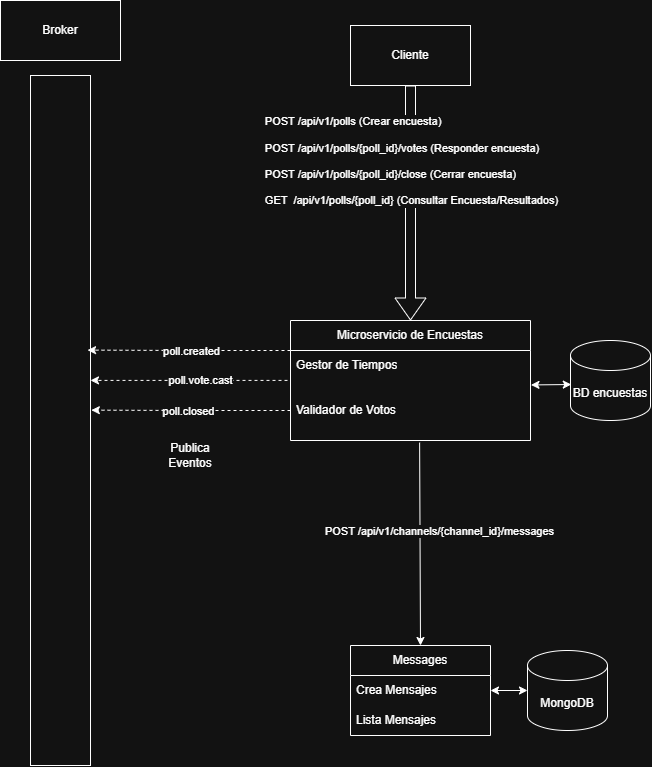

The diagram above was exported from draw.io. Its source (the exported page's mxGraphModel, read from the mxfile embedded in the PNG):
<mxGraphModel dx="1776" dy="2078" grid="1" gridSize="10" guides="1" tooltips="1" connect="1" arrows="1" fold="1" page="1" pageScale="1" pageWidth="827" pageHeight="1169" math="0" shadow="0">
  <root>
    <mxCell id="0" />
    <mxCell id="1" parent="0" />
    <mxCell id="2" parent="1" style="shape=cylinder3;whiteSpace=wrap;html=1;boundedLbl=1;backgroundOutline=1;size=15;fillColor=none;" value="MongoDB" vertex="1">
      <mxGeometry height="80" width="80" x="2067" y="-460" as="geometry" />
    </mxCell>
    <mxCell id="3" parent="1" style="shape=cylinder3;whiteSpace=wrap;html=1;boundedLbl=1;backgroundOutline=1;size=15;fillColor=none;" value="BD encuestas" vertex="1">
      <mxGeometry height="80" width="80" x="2110" y="-770" as="geometry" />
    </mxCell>
    <mxCell id="4" parent="1" style="swimlane;fontStyle=0;childLayout=stackLayout;horizontal=1;startSize=30;horizontalStack=0;resizeParent=1;resizeParentMax=0;resizeLast=0;collapsible=1;marginBottom=0;whiteSpace=wrap;html=1;fillColor=none;" value="Microservicio de Encuestas" vertex="1">
      <mxGeometry height="120" width="240" x="1830" y="-790" as="geometry" />
    </mxCell>
    <mxCell id="5" parent="4" style="text;fillColor=none;align=left;verticalAlign=middle;spacingLeft=4;spacingRight=4;overflow=hidden;points=[[0,0.5],[1,0.5]];portConstraint=eastwest;rotatable=0;whiteSpace=wrap;html=1;" value="Gestor de Tiempos" vertex="1">
      <mxGeometry height="30" width="240" y="30" as="geometry" />
    </mxCell>
    <mxCell id="6" parent="4" style="text;fillColor=none;align=left;verticalAlign=middle;spacingLeft=4;spacingRight=4;overflow=hidden;points=[[0,0.5],[1,0.5]];portConstraint=eastwest;rotatable=0;whiteSpace=wrap;html=1;" value="Validador de Votos" vertex="1">
      <mxGeometry height="60" width="240" y="60" as="geometry" />
    </mxCell>
    <mxCell id="7" parent="1" style="swimlane;fontStyle=0;childLayout=stackLayout;horizontal=1;startSize=30;horizontalStack=0;resizeParent=1;resizeParentMax=0;resizeLast=0;collapsible=1;marginBottom=0;whiteSpace=wrap;html=1;" value="Messages" vertex="1">
      <mxGeometry height="90" width="140" x="1890" y="-465" as="geometry" />
    </mxCell>
    <mxCell id="8" parent="7" style="text;strokeColor=none;fillColor=none;align=left;verticalAlign=middle;spacingLeft=4;spacingRight=4;overflow=hidden;points=[[0,0.5],[1,0.5]];portConstraint=eastwest;rotatable=0;whiteSpace=wrap;html=1;" value="Crea Mensajes" vertex="1">
      <mxGeometry height="30" width="140" y="30" as="geometry" />
    </mxCell>
    <mxCell id="9" parent="7" style="text;strokeColor=none;fillColor=none;align=left;verticalAlign=middle;spacingLeft=4;spacingRight=4;overflow=hidden;points=[[0,0.5],[1,0.5]];portConstraint=eastwest;rotatable=0;whiteSpace=wrap;html=1;" value="Lista Mensajes" vertex="1">
      <mxGeometry height="30" width="140" y="60" as="geometry" />
    </mxCell>
    <mxCell id="10" parent="1" style="rounded=0;whiteSpace=wrap;html=1;" value="Cliente" vertex="1">
      <mxGeometry height="60" width="120" x="1890" y="-1085" as="geometry" />
    </mxCell>
    <mxCell id="11" edge="1" parent="1" source="6" style="endArrow=classic;html=1;rounded=0;entryX=0.5;entryY=0;entryDx=0;entryDy=0;exitX=0.538;exitY=1.035;exitDx=0;exitDy=0;exitPerimeter=0;" target="7" value="">
      <mxGeometry height="50" relative="1" width="50" as="geometry">
        <mxPoint x="1830" y="-725" as="sourcePoint" />
        <mxPoint x="1880" y="-775" as="targetPoint" />
      </mxGeometry>
    </mxCell>
    <mxCell id="12" connectable="0" parent="11" style="edgeLabel;html=1;align=center;verticalAlign=middle;resizable=0;points=[];" value="POST /api/v1/channels/{channel_id}/messages" vertex="1">
      <mxGeometry relative="1" x="-0.316" as="geometry">
        <mxPoint x="19" y="19" as="offset" />
      </mxGeometry>
    </mxCell>
    <mxCell id="13" edge="1" parent="1" source="10" style="shape=flexArrow;endArrow=classic;html=1;rounded=0;exitX=0.5;exitY=1;exitDx=0;exitDy=0;entryX=0.5;entryY=0;entryDx=0;entryDy=0;width=10;endSize=7;" target="4" value="">
      <mxGeometry height="50" relative="1" width="50" as="geometry">
        <mxPoint x="1865" y="-885" as="sourcePoint" />
        <mxPoint x="1915" y="-935" as="targetPoint" />
      </mxGeometry>
    </mxCell>
    <mxCell id="14" connectable="0" parent="13" style="edgeLabel;html=1;align=center;verticalAlign=middle;resizable=0;points=[];" value="&lt;div align=&quot;justify&quot;&gt;POST /api/v1/polls (Crear encuesta)&lt;/div&gt;&lt;div align=&quot;justify&quot;&gt;&lt;br&gt;&lt;/div&gt;&lt;div align=&quot;justify&quot;&gt;POST /api/v1/polls/{poll_id}/votes (Responder encuesta)&lt;/div&gt;&lt;div align=&quot;justify&quot;&gt;&lt;br&gt;&lt;/div&gt;&lt;div align=&quot;justify&quot;&gt;POST&amp;nbsp;/api/v1/polls/{poll_id}/close (Cerrar encuesta)&lt;/div&gt;&lt;div align=&quot;justify&quot;&gt;&lt;br&gt;&lt;/div&gt;&lt;div align=&quot;justify&quot;&gt;GET&amp;nbsp; /api/v1/polls/{poll_id} (Consultar Encuesta/Resultados)&lt;/div&gt;" vertex="1">
      <mxGeometry relative="1" x="-0.4462" y="-2" as="geometry">
        <mxPoint x="2" y="10" as="offset" />
      </mxGeometry>
    </mxCell>
    <mxCell id="15" parent="1" style="rounded=0;whiteSpace=wrap;html=1;rotation=90;" value="" vertex="1">
      <mxGeometry height="60" width="690" x="1255" y="-720" as="geometry" />
    </mxCell>
    <mxCell id="16" parent="1" style="rounded=0;whiteSpace=wrap;html=1;" value="Broker" vertex="1">
      <mxGeometry height="60" width="120" x="1540" y="-1110" as="geometry" />
    </mxCell>
    <mxCell id="17" edge="1" parent="1" source="4" style="edgeStyle=orthogonalEdgeStyle;rounded=0;orthogonalLoop=1;jettySize=auto;html=1;exitX=0;exitY=0.25;exitDx=0;exitDy=0;entryX=0.398;entryY=0.049;entryDx=0;entryDy=0;entryPerimeter=0;dashed=1;" target="15">
      <mxGeometry relative="1" as="geometry" />
    </mxCell>
    <mxCell id="18" connectable="0" parent="17" style="edgeLabel;html=1;align=center;verticalAlign=middle;resizable=0;points=[];" value="poll.created" vertex="1">
      <mxGeometry relative="1" x="-0.0835" y="-1" as="geometry">
        <mxPoint x="-7" y="1" as="offset" />
      </mxGeometry>
    </mxCell>
    <mxCell id="19" edge="1" parent="1" source="6" style="edgeStyle=orthogonalEdgeStyle;rounded=0;orthogonalLoop=1;jettySize=auto;html=1;entryX=0.485;entryY=-0.014;entryDx=0;entryDy=0;entryPerimeter=0;dashed=1;" target="15">
      <mxGeometry relative="1" as="geometry" />
    </mxCell>
    <mxCell id="20" connectable="0" parent="19" style="edgeLabel;html=1;align=center;verticalAlign=middle;resizable=0;points=[];" value="poll.closed" vertex="1">
      <mxGeometry relative="1" x="0.0339" y="1" as="geometry">
        <mxPoint as="offset" />
      </mxGeometry>
    </mxCell>
    <mxCell id="21" edge="1" parent="1" source="6" style="endArrow=classic;startArrow=classic;html=1;rounded=0;entryX=0.01;entryY=0.55;entryDx=0;entryDy=0;entryPerimeter=0;exitX=1.002;exitY=0.074;exitDx=0;exitDy=0;exitPerimeter=0;" target="3" value="">
      <mxGeometry height="50" relative="1" width="50" as="geometry">
        <mxPoint x="2070" y="-720" as="sourcePoint" />
        <mxPoint x="2120" y="-770" as="targetPoint" />
      </mxGeometry>
    </mxCell>
    <mxCell id="22" edge="1" parent="1" source="8" style="endArrow=classic;startArrow=classic;html=1;rounded=0;exitX=1;exitY=0.5;exitDx=0;exitDy=0;entryX=0;entryY=0.5;entryDx=0;entryDy=0;entryPerimeter=0;" target="2" value="">
      <mxGeometry height="50" relative="1" width="50" as="geometry">
        <mxPoint x="2150" y="-465" as="sourcePoint" />
        <mxPoint x="2200" y="-515" as="targetPoint" />
      </mxGeometry>
    </mxCell>
    <mxCell id="23" parent="1" style="text;html=1;whiteSpace=wrap;strokeColor=none;fillColor=none;align=center;verticalAlign=middle;rounded=0;" value="Publica Eventos" vertex="1">
      <mxGeometry height="30" width="60" x="1700" y="-670" as="geometry" />
    </mxCell>
    <mxCell id="24" edge="1" parent="1" style="edgeStyle=orthogonalEdgeStyle;rounded=0;orthogonalLoop=1;jettySize=auto;html=1;entryX=0.442;entryY=-0.05;entryDx=0;entryDy=0;entryPerimeter=0;dashed=1;">
      <mxGeometry relative="1" as="geometry">
        <mxPoint x="1827" y="-730.1000000000003" as="sourcePoint" />
        <mxPoint x="1630" y="-730.1000000000003" as="targetPoint" />
      </mxGeometry>
    </mxCell>
    <mxCell id="25" connectable="0" parent="24" style="edgeLabel;html=1;align=center;verticalAlign=middle;resizable=0;points=[];" value="poll.vote.cast" vertex="1">
      <mxGeometry relative="1" x="-0.1044" as="geometry">
        <mxPoint as="offset" />
      </mxGeometry>
    </mxCell>
  </root>
</mxGraphModel>